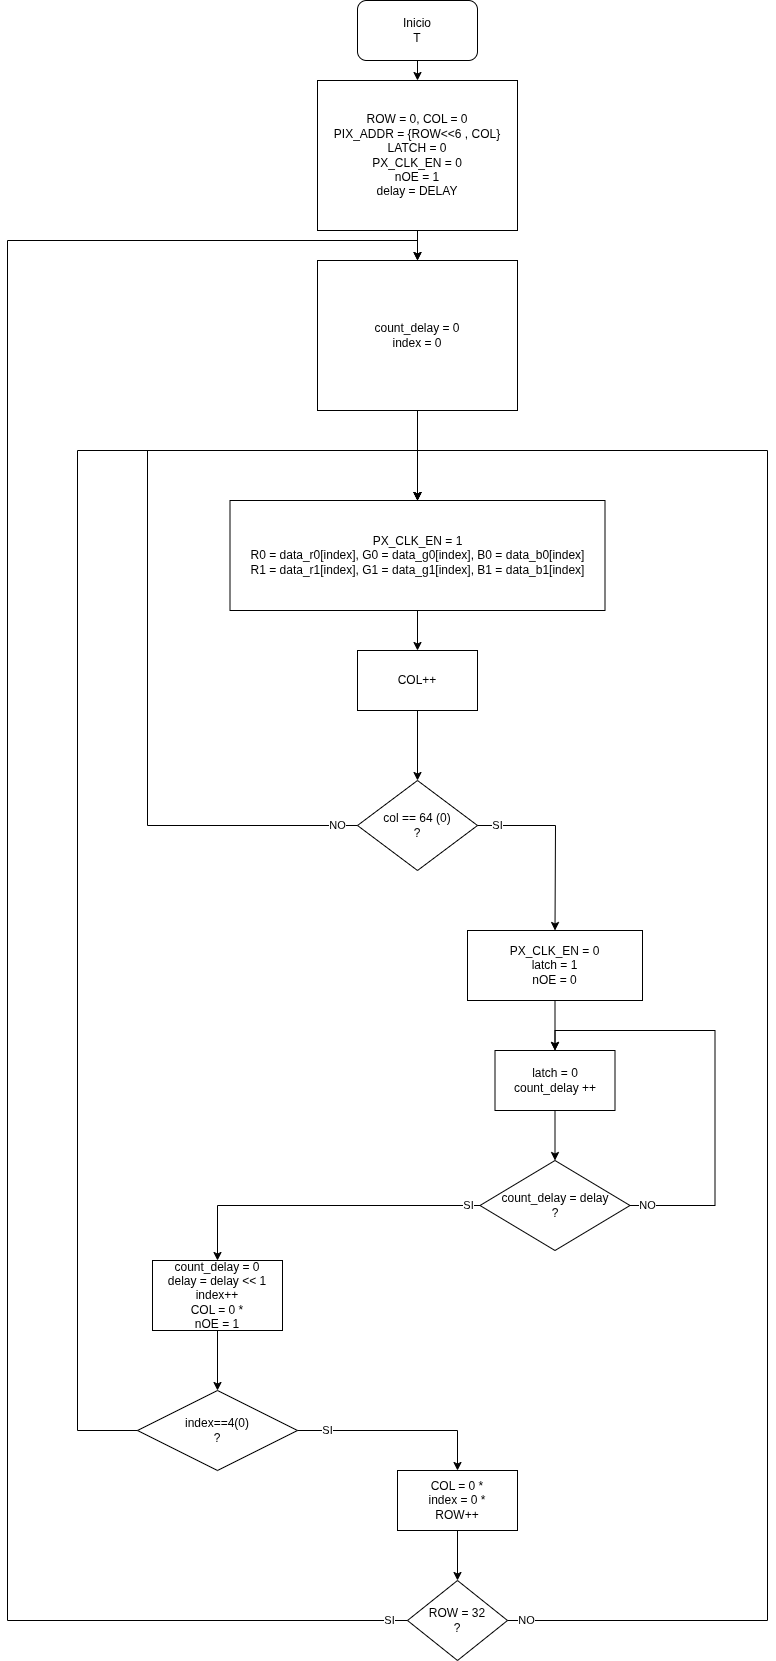

The diagram above was exported from draw.io. Its source (the exported page's mxGraphModel, read from the mxfile embedded in the PNG):
<mxGraphModel dx="2208" dy="842" grid="1" gridSize="10" guides="1" tooltips="1" connect="1" arrows="1" fold="1" page="1" pageScale="1" pageWidth="850" pageHeight="1100" math="0" shadow="0">
  <root>
    <mxCell id="0" />
    <mxCell id="1" parent="0" />
    <mxCell id="X1C1i94KNj2VqCxE1--1-1" value="Inicio&lt;div&gt;T&lt;/div&gt;" style="rounded=1;whiteSpace=wrap;html=1;" parent="1" vertex="1">
      <mxGeometry x="200" y="10" width="120" height="60" as="geometry" />
    </mxCell>
    <mxCell id="X1C1i94KNj2VqCxE1--1-4" value="count_delay = 0&#10;index = 0" style="rounded=0;whiteSpace=wrap;html=1;" parent="1" vertex="1">
      <mxGeometry x="160" y="270" width="200" height="150" as="geometry" />
    </mxCell>
    <mxCell id="X1C1i94KNj2VqCxE1--1-5" value="&lt;div&gt;PX_CLK_EN = 1&lt;/div&gt;&lt;div&gt;R0 = data_r0[index], G0 = data_g0[index], B0 = data_b0[index]&lt;/div&gt;&lt;div&gt;R1 = data_r1[index], G1 = data_g1[index], B1 = data_b1[index]&lt;/div&gt;" style="rounded=0;whiteSpace=wrap;html=1;" parent="1" vertex="1">
      <mxGeometry x="72.5" y="510" width="375" height="110" as="geometry" />
    </mxCell>
    <mxCell id="X1C1i94KNj2VqCxE1--1-6" value="COL++" style="rounded=0;whiteSpace=wrap;html=1;" parent="1" vertex="1">
      <mxGeometry x="200" y="660" width="120" height="60" as="geometry" />
    </mxCell>
    <mxCell id="X1C1i94KNj2VqCxE1--1-7" value="col == 64 (0)&#10;?" style="rhombus;whiteSpace=wrap;html=1;" parent="1" vertex="1">
      <mxGeometry x="200" y="790" width="120" height="90" as="geometry" />
    </mxCell>
    <mxCell id="X1C1i94KNj2VqCxE1--1-8" value="PX_CLK_EN = 0&#10;latch = 1&#10;nOE = 0" style="rounded=0;whiteSpace=wrap;html=1;" parent="1" vertex="1">
      <mxGeometry x="310" y="940" width="175" height="70" as="geometry" />
    </mxCell>
    <mxCell id="X1C1i94KNj2VqCxE1--1-9" value="latch = 0&#10;count_delay ++" style="rounded=0;whiteSpace=wrap;html=1;" parent="1" vertex="1">
      <mxGeometry x="337.5" y="1060" width="120" height="60" as="geometry" />
    </mxCell>
    <mxCell id="X1C1i94KNj2VqCxE1--1-12" value="count_delay = 0&#10;delay = delay &lt;&lt; 1&#10;index++&#10;COL = 0 *&#10;nOE = 1" style="rounded=0;whiteSpace=wrap;html=1;" parent="1" vertex="1">
      <mxGeometry x="-5" y="1270" width="130" height="70" as="geometry" />
    </mxCell>
    <mxCell id="X1C1i94KNj2VqCxE1--1-13" value="ROW = 32&#10;?" style="rhombus;whiteSpace=wrap;html=1;" parent="1" vertex="1">
      <mxGeometry x="250" y="1590" width="100" height="80" as="geometry" />
    </mxCell>
    <mxCell id="X1C1i94KNj2VqCxE1--1-14" value="SI" style="endArrow=classic;html=1;rounded=0;exitX=0;exitY=0.5;exitDx=0;exitDy=0;entryX=0.5;entryY=0;entryDx=0;entryDy=0;" parent="1" source="X1C1i94KNj2VqCxE1--1-13" target="X1C1i94KNj2VqCxE1--1-4" edge="1">
      <mxGeometry x="-0.9837" width="50" height="50" relative="1" as="geometry">
        <mxPoint x="440" y="1440" as="sourcePoint" />
        <mxPoint x="70" y="960" as="targetPoint" />
        <Array as="points">
          <mxPoint x="-150" y="1630" />
          <mxPoint x="-150" y="250" />
          <mxPoint x="260" y="250" />
        </Array>
        <mxPoint as="offset" />
      </mxGeometry>
    </mxCell>
    <mxCell id="X1C1i94KNj2VqCxE1--1-16" value="" style="endArrow=classic;html=1;rounded=0;exitX=0.5;exitY=1;exitDx=0;exitDy=0;entryX=0.5;entryY=0;entryDx=0;entryDy=0;" parent="1" source="X1C1i94KNj2VqCxE1--1-5" target="X1C1i94KNj2VqCxE1--1-6" edge="1">
      <mxGeometry width="50" height="50" relative="1" as="geometry">
        <mxPoint x="290" y="790" as="sourcePoint" />
        <mxPoint x="340" y="740" as="targetPoint" />
      </mxGeometry>
    </mxCell>
    <mxCell id="X1C1i94KNj2VqCxE1--1-17" value="" style="endArrow=classic;html=1;rounded=0;exitX=0.5;exitY=1;exitDx=0;exitDy=0;entryX=0.5;entryY=0;entryDx=0;entryDy=0;" parent="1" source="X1C1i94KNj2VqCxE1--1-6" target="X1C1i94KNj2VqCxE1--1-7" edge="1">
      <mxGeometry width="50" height="50" relative="1" as="geometry">
        <mxPoint x="290" y="790" as="sourcePoint" />
        <mxPoint x="340" y="740" as="targetPoint" />
      </mxGeometry>
    </mxCell>
    <mxCell id="X1C1i94KNj2VqCxE1--1-18" value="SI" style="endArrow=classic;html=1;rounded=0;exitX=1;exitY=0.5;exitDx=0;exitDy=0;entryX=0.5;entryY=0;entryDx=0;entryDy=0;" parent="1" source="X1C1i94KNj2VqCxE1--1-7" target="X1C1i94KNj2VqCxE1--1-8" edge="1">
      <mxGeometry x="-0.7814" width="50" height="50" relative="1" as="geometry">
        <mxPoint x="290" y="990" as="sourcePoint" />
        <mxPoint x="340" y="940" as="targetPoint" />
        <Array as="points">
          <mxPoint x="398" y="835" />
        </Array>
        <mxPoint as="offset" />
      </mxGeometry>
    </mxCell>
    <mxCell id="X1C1i94KNj2VqCxE1--1-19" value="" style="endArrow=classic;html=1;rounded=0;exitX=0.5;exitY=1;exitDx=0;exitDy=0;entryX=0.5;entryY=0;entryDx=0;entryDy=0;" parent="1" source="X1C1i94KNj2VqCxE1--1-8" target="X1C1i94KNj2VqCxE1--1-9" edge="1">
      <mxGeometry width="50" height="50" relative="1" as="geometry">
        <mxPoint x="427.5" y="990" as="sourcePoint" />
        <mxPoint x="477.5" y="940" as="targetPoint" />
      </mxGeometry>
    </mxCell>
    <mxCell id="X1C1i94KNj2VqCxE1--1-20" value="" style="endArrow=classic;html=1;rounded=0;exitX=0.5;exitY=1;exitDx=0;exitDy=0;entryX=0.5;entryY=0;entryDx=0;entryDy=0;" parent="1" source="X1C1i94KNj2VqCxE1--1-9" target="X1C1i94KNj2VqCxE1--1-21" edge="1">
      <mxGeometry width="50" height="50" relative="1" as="geometry">
        <mxPoint x="427.5" y="1190" as="sourcePoint" />
        <mxPoint x="397.5" y="1180.0000000000002" as="targetPoint" />
      </mxGeometry>
    </mxCell>
    <mxCell id="X1C1i94KNj2VqCxE1--1-21" value="count_delay = delay&#10;?" style="rhombus;whiteSpace=wrap;html=1;" parent="1" vertex="1">
      <mxGeometry x="322.5" y="1170" width="150" height="90" as="geometry" />
    </mxCell>
    <mxCell id="X1C1i94KNj2VqCxE1--1-22" value="SI" style="endArrow=classic;html=1;rounded=0;entryX=0.5;entryY=0;entryDx=0;entryDy=0;exitX=0;exitY=0.5;exitDx=0;exitDy=0;" parent="1" source="X1C1i94KNj2VqCxE1--1-21" target="X1C1i94KNj2VqCxE1--1-12" edge="1">
      <mxGeometry x="-0.9213" width="50" height="50" relative="1" as="geometry">
        <mxPoint x="220" y="1200" as="sourcePoint" />
        <mxPoint x="270" y="1150" as="targetPoint" />
        <Array as="points">
          <mxPoint x="60" y="1215" />
        </Array>
        <mxPoint as="offset" />
      </mxGeometry>
    </mxCell>
    <mxCell id="X1C1i94KNj2VqCxE1--1-23" value="NO" style="endArrow=classic;html=1;rounded=0;entryX=0.5;entryY=0;entryDx=0;entryDy=0;exitX=1;exitY=0.5;exitDx=0;exitDy=0;" parent="1" source="X1C1i94KNj2VqCxE1--1-21" target="X1C1i94KNj2VqCxE1--1-9" edge="1">
      <mxGeometry x="-0.9205" width="50" height="50" relative="1" as="geometry">
        <mxPoint x="357.5" y="1300" as="sourcePoint" />
        <mxPoint x="407.5" y="1250" as="targetPoint" />
        <Array as="points">
          <mxPoint x="557.5" y="1215" />
          <mxPoint x="557.5" y="1040" />
          <mxPoint x="397.5" y="1040" />
        </Array>
        <mxPoint as="offset" />
      </mxGeometry>
    </mxCell>
    <mxCell id="X1C1i94KNj2VqCxE1--1-24" value="NO" style="endArrow=classic;html=1;rounded=0;entryX=0.5;entryY=0;entryDx=0;entryDy=0;exitX=0;exitY=0.5;exitDx=0;exitDy=0;" parent="1" source="X1C1i94KNj2VqCxE1--1-7" target="X1C1i94KNj2VqCxE1--1-5" edge="1">
      <mxGeometry x="-0.9558" width="50" height="50" relative="1" as="geometry">
        <mxPoint x="220" y="800" as="sourcePoint" />
        <mxPoint x="270" y="750" as="targetPoint" />
        <Array as="points">
          <mxPoint x="-10" y="835" />
          <mxPoint x="-10" y="460" />
          <mxPoint x="260" y="460" />
        </Array>
        <mxPoint as="offset" />
      </mxGeometry>
    </mxCell>
    <mxCell id="X1C1i94KNj2VqCxE1--1-27" value="NO" style="endArrow=classic;html=1;rounded=0;exitX=1;exitY=0.5;exitDx=0;exitDy=0;entryX=0.5;entryY=0;entryDx=0;entryDy=0;" parent="1" source="X1C1i94KNj2VqCxE1--1-13" target="X1C1i94KNj2VqCxE1--1-5" edge="1">
      <mxGeometry x="-0.9791" width="50" height="50" relative="1" as="geometry">
        <mxPoint x="220" y="1300" as="sourcePoint" />
        <mxPoint x="260" y="506.6666666666667" as="targetPoint" />
        <Array as="points">
          <mxPoint x="610" y="1630" />
          <mxPoint x="610" y="460" />
          <mxPoint x="260" y="460" />
        </Array>
        <mxPoint as="offset" />
      </mxGeometry>
    </mxCell>
    <mxCell id="X1C1i94KNj2VqCxE1--1-28" value="" style="endArrow=classic;html=1;rounded=0;exitX=0.5;exitY=1;exitDx=0;exitDy=0;entryX=0.5;entryY=0;entryDx=0;entryDy=0;" parent="1" source="X1C1i94KNj2VqCxE1--1-1" target="ghXhkdZObNToktK_U0kT-1" edge="1">
      <mxGeometry width="50" height="50" relative="1" as="geometry">
        <mxPoint x="305" y="180" as="sourcePoint" />
        <mxPoint x="255" y="10" as="targetPoint" />
      </mxGeometry>
    </mxCell>
    <mxCell id="X1C1i94KNj2VqCxE1--1-47" value="" style="endArrow=classic;html=1;rounded=0;exitX=0.5;exitY=1;exitDx=0;exitDy=0;" parent="1" source="X1C1i94KNj2VqCxE1--1-4" target="X1C1i94KNj2VqCxE1--1-5" edge="1">
      <mxGeometry width="50" height="50" relative="1" as="geometry">
        <mxPoint x="310" y="310" as="sourcePoint" />
        <mxPoint x="260" y="170" as="targetPoint" />
      </mxGeometry>
    </mxCell>
    <mxCell id="ghXhkdZObNToktK_U0kT-1" value="&lt;div&gt;ROW = 0, COL = 0&lt;/div&gt;&lt;div&gt;PIX_ADDR = {ROW&amp;lt;&amp;lt;6 , COL}&lt;/div&gt;&lt;div&gt;LATCH = 0&lt;/div&gt;&lt;div&gt;PX_CLK_EN = 0&lt;/div&gt;&lt;div&gt;nOE = 1&lt;/div&gt;&lt;div&gt;delay = DELAY&lt;/div&gt;" style="rounded=0;whiteSpace=wrap;html=1;" parent="1" vertex="1">
      <mxGeometry x="160" y="90" width="200" height="150" as="geometry" />
    </mxCell>
    <mxCell id="ghXhkdZObNToktK_U0kT-4" value="" style="endArrow=classic;html=1;rounded=0;exitX=0.5;exitY=1;exitDx=0;exitDy=0;entryX=0.5;entryY=0;entryDx=0;entryDy=0;" parent="1" source="ghXhkdZObNToktK_U0kT-1" target="X1C1i94KNj2VqCxE1--1-4" edge="1">
      <mxGeometry width="50" height="50" relative="1" as="geometry">
        <mxPoint x="280" y="260" as="sourcePoint" />
        <mxPoint x="260" y="330" as="targetPoint" />
      </mxGeometry>
    </mxCell>
    <mxCell id="ghXhkdZObNToktK_U0kT-5" value="index==4(0)&lt;div&gt;?&lt;/div&gt;" style="rhombus;whiteSpace=wrap;html=1;" parent="1" vertex="1">
      <mxGeometry x="-20" y="1400" width="160" height="80" as="geometry" />
    </mxCell>
    <mxCell id="ghXhkdZObNToktK_U0kT-6" value="COL = 0 *&#10;index = 0 *&#10;ROW++" style="rounded=0;whiteSpace=wrap;html=1;" parent="1" vertex="1">
      <mxGeometry x="240" y="1480" width="120" height="60" as="geometry" />
    </mxCell>
    <mxCell id="ghXhkdZObNToktK_U0kT-7" value="" style="endArrow=classic;html=1;rounded=0;entryX=0.5;entryY=0;entryDx=0;entryDy=0;exitX=0.5;exitY=1;exitDx=0;exitDy=0;" parent="1" source="ghXhkdZObNToktK_U0kT-6" target="X1C1i94KNj2VqCxE1--1-13" edge="1">
      <mxGeometry width="50" height="50" relative="1" as="geometry">
        <mxPoint x="280" y="1380" as="sourcePoint" />
        <mxPoint x="330" y="1330" as="targetPoint" />
      </mxGeometry>
    </mxCell>
    <mxCell id="ghXhkdZObNToktK_U0kT-8" value="" style="endArrow=classic;html=1;rounded=0;entryX=0.5;entryY=0;entryDx=0;entryDy=0;exitX=0.5;exitY=1;exitDx=0;exitDy=0;" parent="1" source="X1C1i94KNj2VqCxE1--1-12" target="ghXhkdZObNToktK_U0kT-5" edge="1">
      <mxGeometry width="50" height="50" relative="1" as="geometry">
        <mxPoint x="280" y="1380" as="sourcePoint" />
        <mxPoint x="330" y="1330" as="targetPoint" />
      </mxGeometry>
    </mxCell>
    <mxCell id="ghXhkdZObNToktK_U0kT-9" value="SI" style="endArrow=classic;html=1;rounded=0;entryX=0.5;entryY=0;entryDx=0;entryDy=0;exitX=1;exitY=0.5;exitDx=0;exitDy=0;" parent="1" source="ghXhkdZObNToktK_U0kT-5" target="ghXhkdZObNToktK_U0kT-6" edge="1">
      <mxGeometry x="-0.7" width="50" height="50" relative="1" as="geometry">
        <mxPoint x="280" y="1380" as="sourcePoint" />
        <mxPoint x="330" y="1330" as="targetPoint" />
        <Array as="points">
          <mxPoint x="300" y="1440" />
        </Array>
        <mxPoint as="offset" />
      </mxGeometry>
    </mxCell>
    <mxCell id="ghXhkdZObNToktK_U0kT-11" value="" style="endArrow=classic;html=1;rounded=0;exitX=0;exitY=0.5;exitDx=0;exitDy=0;" parent="1" source="ghXhkdZObNToktK_U0kT-5" edge="1">
      <mxGeometry width="50" height="50" relative="1" as="geometry">
        <mxPoint x="280" y="1380" as="sourcePoint" />
        <mxPoint x="260" y="510" as="targetPoint" />
        <Array as="points">
          <mxPoint x="-80" y="1440" />
          <mxPoint x="-80" y="460" />
          <mxPoint x="260" y="460" />
        </Array>
      </mxGeometry>
    </mxCell>
  </root>
</mxGraphModel>